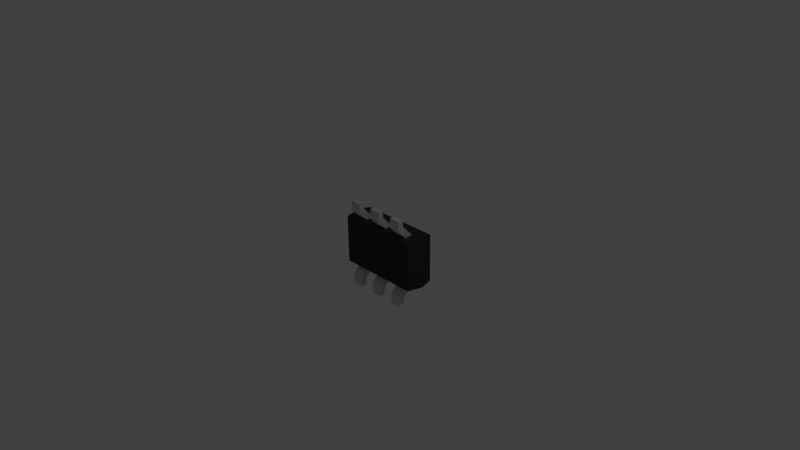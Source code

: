 # Source: IRFTS9342PBF_TSOP_6.blend  (saved by Blender 2.73.0; exported with 4.5.12 LTS)
import bpy
from mathutils import Matrix  # noqa: F401  (used for matrix-valued properties, if any)

bpy.ops.wm.read_factory_settings(use_empty=True)
scene = bpy.context.scene
scene.name = 'Scene'

# ---- collections
col_collection_1 = bpy.data.collections.new('Collection 1'); scene.collection.children.link(col_collection_1)

# ---- materials (node trees are filled in below, after node groups)
mat_material_001 = bpy.data.materials.new('Material.001')
mat_material_001.alpha_threshold = 0.0
mat_material_001.use_transparent_shadow = False
mat_material_001.roughness = 0.5
mat_svgmat_001 = bpy.data.materials.new('SVGMat.001')
mat_svgmat_001.alpha_threshold = 0.0
mat_svgmat_001.use_transparent_shadow = False
mat_svgmat_001.diffuse_color = (1.0, 1.0, 1.0, 1.0)
mat_svgmat_001.roughness = 0.5
mat_pins_002 = bpy.data.materials.new('Pins.002')
mat_pins_002.alpha_threshold = 0.0
mat_pins_002.use_transparent_shadow = False
mat_pins_002.diffuse_color = (0.6619, 0.6619, 0.6619, 1.0)
mat_pins_002.roughness = 0.5
mat_dot_mark = bpy.data.materials.new('Dot_Mark')
mat_dot_mark.alpha_threshold = 0.0
mat_dot_mark.use_transparent_shadow = False
mat_dot_mark.roughness = 0.5
mat_chassis = bpy.data.materials.new('Chassis')
mat_chassis.alpha_threshold = 0.0
mat_chassis.use_transparent_shadow = False
mat_chassis.diffuse_color = (0.04203, 0.04203, 0.04203, 1.0)
mat_chassis.roughness = 0.5

# ---- material node trees

# ---- world
world_world = bpy.data.worlds.new('World'); scene.world = world_world
world_world.color = (0.05088, 0.05088, 0.05088)
world_world.use_sun_shadow = False
world_world.sun_shadow_jitter_overblur = 0.0
world_world.cycles.sampling_method = 'MANUAL'
world_world.cycles.sample_map_resolution = 256

# ---- cameras
cam_camera = bpy.data.cameras.new('Camera')
cam_camera.clip_end = 100.0
cam_camera.lens = 35.0
cam_camera.sensor_width = 32.0
cam_camera.sensor_height = 18.0
cam_camera.ortho_scale = 7.314
cam_camera.dof.focus_distance = 0.0
cam_camera.dof.aperture_fstop = 128.0

# ---- lights
light_lamp = bpy.data.lights.new('Lamp', 'POINT')
light_lamp.transmission_factor = 0.0
light_lamp.cutoff_distance = 30.0
light_lamp.energy = 100.0
light_lamp.shadow_buffer_clip_start = 1.001
light_lamp.shadow_soft_size = 0.1
light_lamp.shadow_maximum_resolution = 0.006
light_lamp.use_absolute_resolution = True
light_lamp.cycles.use_multiple_importance_sampling = False

# ---- meshes
me_shapeindexedfaceset_006 = bpy.data.meshes.new('ShapeIndexedFaceSet.006')
me_shapeindexedfaceset_006.from_pydata([(0.0, 0.0, 0.0), (0.2846, -0.6123, 0.02685), (0.2846, -0.6123, 0.1037), (0.4383, -0.6123, 0.1037), (0.4383, -0.6123, 0.02685), (0.2846, -0.228, 0.2547), (0.2846, -0.2683, 0.3316), (0.4383, -0.2683, 0.3316), (0.4383, -0.228, 0.2547), (0.4383, -0.4797, 0.02685), (0.4383, -0.5201, 0.1037), (0.2846, -0.5201, 0.1037), (0.2846, -0.4797, 0.02685), (0.0, 0.0, 0.0), (-0.4458, -0.6123, 0.02685), (-0.4458, -0.6123, 0.1037), (-0.2921, -0.6123, 0.1037), (-0.2921, -0.6123, 0.02685), (-0.4458, -0.228, 0.2547), (-0.4458, -0.2683, 0.3316), (-0.2921, -0.2683, 0.3316), (-0.2921, -0.228, 0.2547), (-0.2921, -0.4797, 0.02685), (-0.2921, -0.5201, 0.1037), (-0.4458, -0.5201, 0.1037), (-0.4458, -0.4797, 0.02685), (0.0, 0.0, 0.0), (-0.2921, 0.6047, 0.02685), (-0.2921, 0.6047, 0.1037), (-0.4458, 0.6047, 0.1037), (-0.4458, 0.6047, 0.02685), (-0.2921, 0.2204, 0.2547), (-0.2921, 0.2607, 0.3316), (-0.4458, 0.2607, 0.3316), (-0.4458, 0.2204, 0.2547), (-0.4458, 0.4721, 0.02685), (-0.4458, 0.5125, 0.1037), (-0.2921, 0.5125, 0.1037), (-0.2921, 0.4721, 0.02685), (0.0, 0.0, 0.0), (0.4383, 0.6047, 0.02685), (0.4383, 0.6047, 0.1037), (0.2846, 0.6047, 0.1037), (0.2846, 0.6047, 0.02685), (0.4383, 0.2204, 0.2547), (0.4383, 0.2607, 0.3316), (0.2846, 0.2607, 0.3316), (0.2846, 0.2204, 0.2547), (0.2846, 0.4721, 0.02685), (0.2846, 0.5125, 0.1037), (0.4383, 0.5125, 0.1037), (0.4383, 0.4721, 0.02685), (0.0, 0.0, 0.0), (0.07313, 0.6047, 0.02685), (0.07313, 0.6047, 0.1037), (-0.08064, 0.6047, 0.1037), (-0.08064, 0.6047, 0.02685), (0.07313, 0.2204, 0.2547), (0.07313, 0.2607, 0.3316), (-0.08064, 0.2607, 0.3316), (-0.08064, 0.2204, 0.2547), (-0.08064, 0.4721, 0.02685), (-0.08064, 0.5125, 0.1037), (0.07313, 0.5125, 0.1037), (0.07313, 0.4721, 0.02685), (0.3652, 5.201e-15, 3.192e-08), (-0.08067, -0.6123, 0.02685), (-0.08067, -0.6123, 0.1037), (0.0731, -0.6123, 0.1037), (0.0731, -0.6123, 0.02685), (-0.08067, -0.228, 0.2547), (-0.08067, -0.2683, 0.3316), (0.0731, -0.2683, 0.3316), (0.0731, -0.228, 0.2547), (0.0731, -0.4797, 0.02685), (0.0731, -0.5201, 0.1037), (-0.08067, -0.5201, 0.1037), (-0.08067, -0.4797, 0.02685)], [], [(1, 2, 11, 12), (1, 4, 3, 2), (1, 12, 9, 4), (2, 3, 10, 11), (3, 4, 9, 10), (5, 6, 7, 8), (5, 8, 9, 12), (5, 12, 11, 6), (6, 11, 10, 7), (7, 10, 9, 8), (14, 15, 24, 25), (14, 17, 16, 15), (14, 25, 22, 17), (15, 16, 23, 24), (16, 17, 22, 23), (18, 19, 20, 21), (18, 21, 22, 25), (18, 25, 24, 19), (19, 24, 23, 20), (20, 23, 22, 21), (27, 28, 37, 38), (27, 30, 29, 28), (27, 38, 35, 30), (28, 29, 36, 37), (29, 30, 35, 36), (31, 32, 33, 34), (31, 34, 35, 38), (31, 38, 37, 32), (32, 37, 36, 33), (33, 36, 35, 34), (40, 41, 50, 51), (40, 43, 42, 41), (40, 51, 48, 43), (41, 42, 49, 50), (42, 43, 48, 49), (44, 45, 46, 47), (44, 47, 48, 51), (44, 51, 50, 45), (45, 50, 49, 46), (46, 49, 48, 47), (53, 54, 63, 64), (53, 56, 55, 54), (53, 64, 61, 56), (54, 55, 62, 63), (55, 56, 61, 62), (57, 58, 59, 60), (57, 60, 61, 64), (57, 64, 63, 58), (58, 63, 62, 59), (59, 62, 61, 60), (66, 67, 76, 77), (66, 69, 68, 67), (66, 77, 74, 69), (67, 68, 75, 76), (68, 69, 74, 75), (70, 71, 72, 73), (70, 73, 74, 77), (70, 77, 76, 71), (71, 76, 75, 72), (72, 75, 74, 73)])
_ca = me_shapeindexedfaceset_006.color_attributes.new('Col', 'BYTE_COLOR', 'CORNER')
_ca.data.foreach_set('color', [0.0, 0.0, 0.0, 1.0, 0.0, 0.0, 0.0, 1.0, 0.0, 0.0, 0.0, 1.0, 0.0, 0.0, 0.0, 1.0, 0.0, 0.0, 0.0, 1.0, 1.0, 1.0, 1.0, 1.0, 0.0, 0.0, 0.0, 1.0, 0.0, 0.0, 0.0, 1.0, 0.0, 0.0, 0.0, 1.0, 0.0, 0.0, 0.0, 1.0, 1.0, 1.0, 1.0, 1.0, 1.0, 1.0, 1.0, 1.0, 0.0, 0.0, 0.0, 1.0, 0.0, 0.0, 0.0, 1.0, 0.0, 0.0, 0.0, 1.0, 0.0, 0.0, 0.0, 1.0, 0.0, 0.0, 0.0, 1.0, 1.0, 1.0, 1.0, 1.0, 1.0, 1.0, 1.0, 1.0, 0.0, 0.0, 0.0, 1.0, 0.0, 0.0, 0.0, 1.0, 0.0, 0.0, 0.0, 1.0, 0.0, 0.0, 0.0, 1.0, 0.0, 0.0, 0.0, 1.0, 0.0, 0.0, 0.0, 1.0, 0.0, 0.0, 0.0, 1.0, 1.0, 1.0, 1.0, 1.0, 0.0, 0.0, 0.0, 1.0, 0.0, 0.0, 0.0, 1.0, 0.0, 0.0, 0.0, 1.0, 0.0, 0.0, 0.0, 1.0, 0.0, 0.0, 0.0, 1.0, 0.0, 0.0, 0.0, 1.0, 0.0, 0.0, 0.0, 1.0, 0.0, 0.0, 0.0, 1.0, 0.0, 0.0, 0.0, 1.0, 0.0, 0.0, 0.0, 1.0, 0.0, 0.0, 0.0, 1.0, 1.0, 1.0, 1.0, 1.0, 0.0, 0.0, 0.0, 1.0, 0.0, 0.0, 0.0, 1.0, 0.0, 0.0, 0.0, 1.0, 0.0, 0.0, 0.0, 1.0, 0.0, 0.0, 0.0, 1.0, 0.0, 0.0, 0.0, 1.0, 1.0, 1.0, 1.0, 1.0, 0.0, 0.0, 0.0, 1.0, 0.0, 0.0, 0.0, 1.0, 0.0, 0.0, 0.0, 1.0, 0.0, 0.0, 0.0, 1.0, 1.0, 1.0, 1.0, 1.0, 1.0, 1.0, 1.0, 1.0, 0.0, 0.0, 0.0, 1.0, 0.0, 0.0, 0.0, 1.0, 0.0, 0.0, 0.0, 1.0, 0.0, 0.0, 0.0, 1.0, 0.0, 0.0, 0.0, 1.0, 1.0, 1.0, 1.0, 1.0, 1.0, 1.0, 1.0, 1.0, 0.0, 0.0, 0.0, 1.0, 0.0, 0.0, 0.0, 1.0, 0.0, 0.0, 0.0, 1.0, 0.0, 0.0, 0.0, 1.0, 0.0, 0.0, 0.0, 1.0, 0.0, 0.0, 0.0, 1.0, 0.0, 0.0, 0.0, 1.0, 1.0, 1.0, 1.0, 1.0, 0.0, 0.0, 0.0, 1.0, 0.0, 0.0, 0.0, 1.0, 0.0, 0.0, 0.0, 1.0, 0.0, 0.0, 0.0, 1.0, 0.0, 0.0, 0.0, 1.0, 0.0, 0.0, 0.0, 1.0, 0.0, 0.0, 0.0, 1.0, 0.0, 0.0, 0.0, 1.0, 0.0, 0.0, 0.0, 1.0, 0.0, 0.0, 0.0, 1.0, 0.0, 0.0, 0.0, 1.0, 1.0, 1.0, 1.0, 1.0, 0.0, 0.0, 0.0, 1.0, 0.0, 0.0, 0.0, 1.0, 0.0, 0.0, 0.0, 1.0, 0.0, 0.0, 0.0, 1.0, 0.0, 0.0, 0.0, 1.0, 0.0, 0.0, 0.0, 1.0, 1.0, 1.0, 1.0, 1.0, 0.0, 0.0, 0.0, 1.0, 0.0, 0.0, 0.0, 1.0, 0.0, 0.0, 0.0, 1.0, 0.0, 0.0, 0.0, 1.0, 1.0, 1.0, 1.0, 1.0, 1.0, 1.0, 1.0, 1.0, 0.0, 0.0, 0.0, 1.0, 0.0, 0.0, 0.0, 1.0, 0.0, 0.0, 0.0, 1.0, 0.0, 0.0, 0.0, 1.0, 0.0, 0.0, 0.0, 1.0, 1.0, 1.0, 1.0, 1.0, 1.0, 1.0, 1.0, 1.0, 0.0, 0.0, 0.0, 1.0, 0.0, 0.0, 0.0, 1.0, 0.0, 0.0, 0.0, 1.0, 0.0, 0.0, 0.0, 1.0, 0.0, 0.0, 0.0, 1.0, 0.0, 0.0, 0.0, 1.0, 0.0, 0.0, 0.0, 1.0, 1.0, 1.0, 1.0, 1.0, 0.0, 0.0, 0.0, 1.0, 0.0, 0.0, 0.0, 1.0, 0.0, 0.0, 0.0, 1.0, 0.0, 0.0, 0.0, 1.0, 0.0, 0.0, 0.0, 1.0, 0.0, 0.0, 0.0, 1.0, 0.0, 0.0, 0.0, 1.0, 0.0, 0.0, 0.0, 1.0, 0.0, 0.0, 0.0, 1.0, 0.0, 0.0, 0.0, 1.0, 0.0, 0.0, 0.0, 1.0, 1.0, 1.0, 1.0, 1.0, 0.0, 0.0, 0.0, 1.0, 0.0, 0.0, 0.0, 1.0, 0.0, 0.0, 0.0, 1.0, 0.0, 0.0, 0.0, 1.0, 0.0, 0.0, 0.0, 1.0, 0.0, 0.0, 0.0, 1.0, 1.0, 1.0, 1.0, 1.0, 0.0, 0.0, 0.0, 1.0, 0.0, 0.0, 0.0, 1.0, 0.0, 0.0, 0.0, 1.0, 0.0, 0.0, 0.0, 1.0, 1.0, 1.0, 1.0, 1.0, 1.0, 1.0, 1.0, 1.0, 0.0, 0.0, 0.0, 1.0, 0.0, 0.0, 0.0, 1.0, 0.0, 0.0, 0.0, 1.0, 0.0, 0.0, 0.0, 1.0, 0.0, 0.0, 0.0, 1.0, 1.0, 1.0, 1.0, 1.0, 1.0, 1.0, 1.0, 1.0, 0.0, 0.0, 0.0, 1.0, 0.0, 0.0, 0.0, 1.0, 0.0, 0.0, 0.0, 1.0, 0.0, 0.0, 0.0, 1.0, 0.0, 0.0, 0.0, 1.0, 0.0, 0.0, 0.0, 1.0, 0.0, 0.0, 0.0, 1.0, 1.0, 1.0, 1.0, 1.0, 0.0, 0.0, 0.0, 1.0, 0.0, 0.0, 0.0, 1.0, 0.0, 0.0, 0.0, 1.0, 0.0, 0.0, 0.0, 1.0, 0.0, 0.0, 0.0, 1.0, 0.0, 0.0, 0.0, 1.0, 0.0, 0.0, 0.0, 1.0, 0.0, 0.0, 0.0, 1.0, 0.0, 0.0, 0.0, 1.0, 0.0, 0.0, 0.0, 1.0, 0.0, 0.0, 0.0, 1.0, 1.0, 1.0, 1.0, 1.0, 0.0, 0.0, 0.0, 1.0, 0.0, 0.0, 0.0, 1.0, 0.0, 0.0, 0.0, 1.0, 0.0, 0.0, 0.0, 1.0, 0.0, 0.0, 0.0, 1.0, 0.0, 0.0, 0.0, 1.0, 1.0, 1.0, 1.0, 1.0, 0.0, 0.0, 0.0, 1.0, 0.0, 0.0, 0.0, 1.0, 0.0, 0.0, 0.0, 1.0, 0.0, 0.0, 0.0, 1.0, 1.0, 1.0, 1.0, 1.0, 1.0, 1.0, 1.0, 1.0, 0.0, 0.0, 0.0, 1.0, 0.0, 0.0, 0.0, 1.0, 0.0, 0.0, 0.0, 1.0, 0.0, 0.0, 0.0, 1.0, 0.0, 0.0, 0.0, 1.0, 1.0, 1.0, 1.0, 1.0, 1.0, 1.0, 1.0, 1.0, 0.0, 0.0, 0.0, 1.0, 0.0, 0.0, 0.0, 1.0, 0.0, 0.0, 0.0, 1.0, 0.0, 0.0, 0.0, 1.0, 0.0, 0.0, 0.0, 1.0, 0.0, 0.0, 0.0, 1.0, 0.0, 0.0, 0.0, 1.0, 1.0, 1.0, 1.0, 1.0, 0.0, 0.0, 0.0, 1.0, 0.0, 0.0, 0.0, 1.0, 0.0, 0.0, 0.0, 1.0, 0.0, 0.0, 0.0, 1.0, 0.0, 0.0, 0.0, 1.0, 0.0, 0.0, 0.0, 1.0, 0.0, 0.0, 0.0, 1.0, 0.0, 0.0, 0.0, 1.0, 0.0, 0.0, 0.0, 1.0, 0.0, 0.0, 0.0, 1.0, 0.0, 0.0, 0.0, 1.0, 1.0, 1.0, 1.0, 1.0, 0.0, 0.0, 0.0, 1.0, 0.0, 0.0, 0.0, 1.0, 0.0, 0.0, 0.0, 1.0, 0.0, 0.0, 0.0, 1.0, 0.0, 0.0, 0.0, 1.0, 0.0, 0.0, 0.0, 1.0, 1.0, 1.0, 1.0, 1.0, 0.0, 0.0, 0.0, 1.0, 0.0, 0.0, 0.0, 1.0, 0.0, 0.0, 0.0, 1.0, 0.0, 0.0, 0.0, 1.0, 1.0, 1.0, 1.0, 1.0, 1.0, 1.0, 1.0, 1.0, 0.0, 0.0, 0.0, 1.0, 0.0, 0.0, 0.0, 1.0, 0.0, 0.0, 0.0, 1.0, 0.0, 0.0, 0.0, 1.0, 0.0, 0.0, 0.0, 1.0, 1.0, 1.0, 1.0, 1.0, 1.0, 1.0, 1.0, 1.0, 0.0, 0.0, 0.0, 1.0, 0.0, 0.0, 0.0, 1.0, 0.0, 0.0, 0.0, 1.0, 0.0, 0.0, 0.0, 1.0, 0.0, 0.0, 0.0, 1.0, 0.0, 0.0, 0.0, 1.0, 0.0, 0.0, 0.0, 1.0, 1.0, 1.0, 1.0, 1.0, 0.0, 0.0, 0.0, 1.0, 0.0, 0.0, 0.0, 1.0, 0.0, 0.0, 0.0, 1.0, 0.0, 0.0, 0.0, 1.0, 0.0, 0.0, 0.0, 1.0, 0.0, 0.0, 0.0, 1.0, 0.0, 0.0, 0.0, 1.0, 0.0, 0.0, 0.0, 1.0, 0.0, 0.0, 0.0, 1.0, 0.0, 0.0, 0.0, 1.0, 0.0, 0.0, 0.0, 1.0, 1.0, 1.0, 1.0, 1.0, 0.0, 0.0, 0.0, 1.0])
me_shapeindexedfaceset_006.materials.append(mat_pins_002)
me_shapeindexedfaceset_006.use_remesh_preserve_volume = False
me_shapeindexedfaceset_006.use_remesh_preserve_attributes = False
me_shapeindexedfaceset_006.use_mirror_vertex_groups = False
me_shapeindexedfaceset_006.update()
me_shapeindexedfaceset_002 = bpy.data.meshes.new('ShapeIndexedFaceSet.002')
me_shapeindexedfaceset_002.from_pydata([(0.0, 0.0, 0.0), (0.4264, 0.1574, 0.4522), (0.4217, 0.1307, 0.4522), (0.4086, 0.108, 0.4522), (0.3889, 0.0929, 0.4522), (0.3656, 0.08758, 0.4522), (0.3424, 0.0929, 0.4522), (0.3227, 0.108, 0.4522), (0.3095, 0.1307, 0.4522), (0.3049, 0.1574, 0.4522), (0.3095, 0.1842, 0.4522), (0.3227, 0.2068, 0.4522), (0.3424, 0.222, 0.4522), (0.3656, 0.2273, 0.4522), (0.3889, 0.222, 0.4522), (0.4086, 0.2068, 0.4522), (0.4217, 0.1842, 0.4522), (0.4264, 0.1574, 0.4386), (0.4217, 0.1307, 0.4386), (0.4086, 0.108, 0.4386), (0.3889, 0.0929, 0.4386), (0.3656, 0.08758, 0.4386), (0.3424, 0.0929, 0.4386), (0.3227, 0.108, 0.4386), (0.3095, 0.1307, 0.4386), (0.3049, 0.1574, 0.4386), (0.3095, 0.1842, 0.4386), (0.3227, 0.2068, 0.4386), (0.3424, 0.222, 0.4386), (0.3656, 0.2273, 0.4386), (0.3889, 0.222, 0.4386), (0.4086, 0.2068, 0.4386), (0.4217, 0.1842, 0.4386)], [], [(1, 2, 18, 17), (1, 16, 15), (1, 15, 14), (1, 14, 13), (1, 13, 12), (1, 12, 11), (1, 11, 10), (1, 10, 9), (1, 9, 8), (1, 8, 7), (1, 7, 6), (1, 6, 5), (1, 5, 4), (1, 4, 3), (1, 3, 2), (1, 17, 32, 16), (2, 3, 19, 18), (3, 4, 20, 19), (4, 5, 21, 20), (5, 6, 22, 21), (6, 7, 23, 22), (7, 8, 24, 23), (8, 9, 25, 24), (9, 10, 26, 25), (10, 11, 27, 26), (11, 12, 28, 27), (12, 13, 29, 28), (13, 14, 30, 29), (14, 15, 31, 30), (15, 16, 32, 31), (17, 18, 19), (17, 19, 20), (17, 20, 21), (17, 21, 22), (17, 22, 23), (17, 23, 24), (17, 24, 25), (17, 25, 26), (17, 26, 27), (17, 27, 28), (17, 28, 29), (17, 29, 30), (17, 30, 31), (17, 31, 32)])
_ca = me_shapeindexedfaceset_002.color_attributes.new('Col', 'BYTE_COLOR', 'CORNER')
_ca.data.foreach_set('color', [0.0, 0.0, 0.0, 1.0, 0.0, 0.0, 0.0, 1.0, 0.0, 0.0, 0.0, 1.0, 0.0, 0.0, 0.0, 1.0, 0.0, 0.0, 0.0, 1.0, 0.0, 0.0, 0.0, 1.0, 0.0, 0.0, 0.0, 1.0, 0.0, 0.0, 0.0, 1.0, 0.0, 0.0, 0.0, 1.0, 0.0, 0.0, 0.0, 1.0, 0.0, 0.0, 0.0, 1.0, 0.0, 0.0, 0.0, 1.0, 0.0, 0.0, 0.0, 1.0, 0.0, 0.0, 0.0, 1.0, 0.0, 0.0, 0.0, 1.0, 0.0, 0.0, 0.0, 1.0, 0.0, 0.0, 0.0, 1.0, 0.0, 0.0, 0.0, 1.0, 0.0, 0.0, 0.0, 1.0, 0.0, 0.0, 0.0, 1.0, 0.0, 0.0, 0.0, 1.0, 0.0, 0.0, 0.0, 1.0, 0.0, 0.0, 0.0, 1.0, 0.0, 0.0, 0.0, 1.0, 0.0, 0.0, 0.0, 1.0, 0.0, 0.0, 0.0, 1.0, 0.0, 0.0, 0.0, 1.0, 0.0, 0.0, 0.0, 1.0, 0.0, 0.0, 0.0, 1.0, 0.0, 0.0, 0.0, 1.0, 0.0, 0.0, 0.0, 1.0, 0.0, 0.0, 0.0, 1.0, 0.0, 0.0, 0.0, 1.0, 0.0, 0.0, 0.0, 1.0, 0.0, 0.0, 0.0, 1.0, 0.0, 0.0, 0.0, 1.0, 0.0, 0.0, 0.0, 1.0, 0.0, 0.0, 0.0, 1.0, 0.0, 0.0, 0.0, 1.0, 1.0, 1.0, 1.0, 1.0, 0.0, 0.0, 0.0, 1.0, 1.0, 1.0, 1.0, 1.0, 0.0, 0.0, 0.0, 1.0, 0.0, 0.0, 0.0, 1.0, 0.0, 0.0, 0.0, 1.0, 0.0, 0.0, 0.0, 1.0, 0.0, 0.0, 0.0, 1.0, 0.0, 0.0, 0.0, 1.0, 0.0, 0.0, 0.0, 1.0, 0.0, 0.0, 0.0, 1.0, 0.0, 0.0, 0.0, 1.0, 0.0, 0.0, 0.0, 1.0, 0.0, 0.0, 0.0, 1.0, 0.0, 0.0, 0.0, 1.0, 0.0, 0.0, 0.0, 1.0, 1.0, 1.0, 1.0, 1.0, 0.0, 0.0, 0.0, 1.0, 0.0, 0.0, 0.0, 1.0, 1.0, 1.0, 1.0, 1.0, 0.0, 0.0, 0.0, 1.0, 1.0, 1.0, 1.0, 1.0, 0.0, 0.0, 0.0, 1.0, 0.0, 0.0, 0.0, 1.0, 0.0, 0.0, 0.0, 1.0, 0.0, 0.0, 0.0, 1.0, 1.0, 1.0, 1.0, 1.0, 0.0, 0.0, 0.0, 1.0, 0.0, 0.0, 0.0, 1.0, 0.0, 0.0, 0.0, 1.0, 0.0, 0.0, 0.0, 1.0, 0.0, 0.0, 0.0, 1.0, 0.0, 0.0, 0.0, 1.0, 0.0, 0.0, 0.0, 1.0, 0.0, 0.0, 0.0, 1.0, 0.0, 0.0, 0.0, 1.0, 0.0, 0.0, 0.0, 1.0, 0.0, 0.0, 0.0, 1.0, 0.0, 0.0, 0.0, 1.0, 0.0, 0.0, 0.0, 1.0, 0.0, 0.0, 0.0, 1.0, 1.0, 1.0, 1.0, 1.0, 0.0, 0.0, 0.0, 1.0, 0.0, 0.0, 0.0, 1.0, 0.0, 0.0, 0.0, 1.0, 0.0, 0.0, 0.0, 1.0, 1.0, 1.0, 1.0, 1.0, 0.0, 0.0, 0.0, 1.0, 0.0, 0.0, 0.0, 1.0, 0.0, 0.0, 0.0, 1.0, 0.0, 0.0, 0.0, 1.0, 0.0, 0.0, 0.0, 1.0, 0.0, 0.0, 0.0, 1.0, 0.0, 0.0, 0.0, 1.0, 0.0, 0.0, 0.0, 1.0, 0.0, 0.0, 0.0, 1.0, 0.0, 0.0, 0.0, 1.0, 0.0, 0.0, 0.0, 1.0, 0.0, 0.0, 0.0, 1.0, 0.0, 0.0, 0.0, 1.0, 0.0, 0.0, 0.0, 1.0, 1.0, 1.0, 1.0, 1.0, 0.0, 0.0, 0.0, 1.0, 0.0, 0.0, 0.0, 1.0, 0.0, 0.0, 0.0, 1.0, 0.0, 0.0, 0.0, 1.0, 1.0, 1.0, 1.0, 1.0, 0.0, 0.0, 0.0, 1.0, 0.0, 0.0, 0.0, 1.0, 0.0, 0.0, 0.0, 1.0, 0.0, 0.0, 0.0, 1.0, 0.0, 0.0, 0.0, 1.0, 0.0, 0.0, 0.0, 1.0, 0.0, 0.0, 0.0, 1.0, 0.0, 0.0, 0.0, 1.0, 1.0, 1.0, 1.0, 1.0, 0.0, 0.0, 0.0, 1.0, 1.0, 1.0, 1.0, 1.0, 0.0, 0.0, 0.0, 1.0, 0.0, 0.0, 0.0, 1.0, 0.0, 0.0, 0.0, 1.0, 0.0, 0.0, 0.0, 1.0, 0.0, 0.0, 0.0, 1.0, 0.0, 0.0, 0.0, 1.0, 0.0, 0.0, 0.0, 1.0, 0.0, 0.0, 0.0, 1.0, 0.0, 0.0, 0.0, 1.0, 0.0, 0.0, 0.0, 1.0, 0.0, 0.0, 0.0, 1.0, 0.0, 0.0, 0.0, 1.0, 1.0, 1.0, 1.0, 1.0, 0.0, 0.0, 0.0, 1.0, 1.0, 1.0, 1.0, 1.0, 0.0, 0.0, 0.0, 1.0, 0.0, 0.0, 0.0, 1.0, 0.0, 0.0, 0.0, 1.0, 0.0, 0.0, 0.0, 1.0, 0.0, 0.0, 0.0, 1.0, 0.0, 0.0, 0.0, 1.0, 0.0, 0.0, 0.0, 1.0, 0.0, 0.0, 0.0, 1.0, 0.0, 0.0, 0.0, 1.0, 0.0, 0.0, 0.0, 1.0, 0.0, 0.0, 0.0, 1.0, 0.0, 0.0, 0.0, 1.0, 1.0, 1.0, 1.0, 1.0, 0.0, 0.0, 0.0, 1.0, 1.0, 1.0, 1.0, 1.0, 0.0, 0.0, 0.0, 1.0])
me_shapeindexedfaceset_002.materials.append(mat_dot_mark)
me_shapeindexedfaceset_002.use_remesh_preserve_volume = False
me_shapeindexedfaceset_002.use_remesh_preserve_attributes = False
me_shapeindexedfaceset_002.use_mirror_vertex_groups = False
me_shapeindexedfaceset_002.update()
me_shapeindexedfaceset_001 = bpy.data.meshes.new('ShapeIndexedFaceSet.001')
me_shapeindexedfaceset_001.from_pydata([(0.0, 0.0, 0.0), (-0.5746, -0.3374, 0.05568), (-0.5746, -0.3374, 0.4497), (0.5671, -0.3374, 0.4497), (0.5671, -0.3374, 0.05568), (-0.5746, 0.3298, 0.05568), (-0.5746, 0.3298, 0.4497), (0.5671, 0.3298, 0.4497), (0.5671, 0.3298, 0.05568), (0.5971, -0.3595, 0.2806), (0.5971, 0.3519, 0.2806), (-0.6047, -0.3595, 0.2806), (-0.6047, 0.3519, 0.2806)], [], [(1, 4, 9, 11), (1, 5, 8, 4), (1, 11, 12, 5), (2, 3, 7, 6), (2, 6, 12, 11), (2, 11, 9, 3), (3, 9, 10, 7), (4, 8, 10, 9), (5, 12, 10, 8), (6, 7, 10, 12)])
_ca = me_shapeindexedfaceset_001.color_attributes.new('Col', 'BYTE_COLOR', 'CORNER')
_ca.data.foreach_set('color', [0.0, 0.0, 0.0, 1.0, 1.0, 1.0, 1.0, 1.0, 1.0, 1.0, 1.0, 1.0, 0.0, 0.0, 0.0, 1.0, 0.0, 0.0, 0.0, 1.0, 0.0, 0.0, 0.0, 1.0, 0.0, 0.0, 0.0, 1.0, 1.0, 1.0, 1.0, 1.0, 0.0, 0.0, 0.0, 1.0, 0.0, 0.0, 0.0, 1.0, 0.0, 0.0, 0.0, 1.0, 0.0, 0.0, 0.0, 1.0, 0.0, 0.0, 0.0, 1.0, 0.0, 0.0, 0.0, 1.0, 0.0, 0.0, 0.0, 1.0, 0.0, 0.0, 0.0, 1.0, 0.0, 0.0, 0.0, 1.0, 0.0, 0.0, 0.0, 1.0, 0.0, 0.0, 0.0, 1.0, 0.0, 0.0, 0.0, 1.0, 0.0, 0.0, 0.0, 1.0, 0.0, 0.0, 0.0, 1.0, 1.0, 1.0, 1.0, 1.0, 0.0, 0.0, 0.0, 1.0, 0.0, 0.0, 0.0, 1.0, 1.0, 1.0, 1.0, 1.0, 0.0, 0.0, 0.0, 1.0, 0.0, 0.0, 0.0, 1.0, 1.0, 1.0, 1.0, 1.0, 0.0, 0.0, 0.0, 1.0, 0.0, 0.0, 0.0, 1.0, 1.0, 1.0, 1.0, 1.0, 0.0, 0.0, 0.0, 1.0, 0.0, 0.0, 0.0, 1.0, 0.0, 0.0, 0.0, 1.0, 0.0, 0.0, 0.0, 1.0, 0.0, 0.0, 0.0, 1.0, 0.0, 0.0, 0.0, 1.0, 0.0, 0.0, 0.0, 1.0, 0.0, 0.0, 0.0, 1.0])
me_shapeindexedfaceset_001.materials.append(mat_chassis)
me_shapeindexedfaceset_001.use_remesh_preserve_volume = False
me_shapeindexedfaceset_001.use_remesh_preserve_attributes = False
me_shapeindexedfaceset_001.use_mirror_vertex_groups = False
me_shapeindexedfaceset_001.update()

# ---- curves / text
txt_text = bpy.data.curves.new('Text', 'FONT')
txt_text.dimensions = '2D'
txt_text.body = 'IRFTS9342'
txt_text.materials.append(mat_material_001)
txt_text.use_path_clamp = True
txt_text.bevel_resolution = 0
txt_text.extrude = 0.008
cu_path3365 = bpy.data.curves.new('path3365', 'CURVE')
cu_path3365.dimensions = '2D'
_sp = cu_path3365.splines.new('BEZIER'); _sp.bezier_points.add(6)
_sp.bezier_points.foreach_set('co', [-0.007378, -0.01005, 0.0, -0.01401, -0.005456, 0.0, -0.01474, -0.00444, 0.0, -0.01013, -0.00444, 0.0, -0.005515, -0.00444, 0.0, -0.005515, -0.007438, 0.0, -0.005779, -0.0104, 0.0])
_sp.bezier_points.foreach_set('handle_left', [-0.006644, -0.01022, 0.0, -0.01242, -0.007692, 0.0, -0.01449, -0.004778, 0.0, -0.01166, -0.00444, 0.0, -0.007052, -0.00444, 0.0, -0.005515, -0.006438, 0.0, -0.005634, -0.01042, 0.0])
_sp.bezier_points.foreach_set('handle_right', [-0.009856, -0.009467, 0.0, -0.01401, -0.005456, 0.0, -0.0132, -0.00444, 0.0, -0.008588, -0.00444, 0.0, -0.005515, -0.005439, 0.0, -0.005515, -0.009086, 0.0, -0.005925, -0.01038, 0.0])
for _p, _l, _r in zip(_sp.bezier_points, ['FREE', 'FREE', 'VECTOR', 'VECTOR', 'VECTOR', 'VECTOR', 'FREE'], ['FREE', 'FREE', 'VECTOR', 'VECTOR', 'VECTOR', 'FREE', 'FREE']): _p.handle_left_type = _l; _p.handle_right_type = _r
_sp.use_cyclic_u = True
_sp = cu_path3365.splines.new('BEZIER'); _sp.bezier_points.add(6)
_sp.bezier_points.foreach_set('co', [-0.003045, -0.0074, 0.0, -0.003045, -0.00444, 0.0, 0.001188, -0.00444, 0.0, 0.005422, -0.004809, 0.0, 0.003746, -0.006847, 0.0, -0.001893, -0.0101, 0.0, -0.003045, -0.01036, 0.0])
_sp.bezier_points.foreach_set('handle_left', [-0.003045, -0.008387, 0.0, -0.003045, -0.005426, 0.0, -0.000223, -0.00444, 0.0, 0.005422, -0.004572, 0.0, 0.004667, -0.005929, 0.0, 0.0001495, -0.009641, 0.0, -0.002661, -0.01027, 0.0])
_sp.bezier_points.foreach_set('handle_right', [-0.003045, -0.006413, 0.0, -0.001634, -0.00444, 0.0, 0.003903, -0.00444, 0.0, 0.005422, -0.005012, 0.0, 0.002031, -0.008555, 0.0, -0.001893, -0.0101, 0.0, -0.003045, -0.009374, 0.0])
for _p, _l, _r in zip(_sp.bezier_points, ['VECTOR', 'VECTOR', 'VECTOR', 'FREE', 'FREE', 'FREE', 'VECTOR'], ['VECTOR', 'VECTOR', 'FREE', 'FREE', 'FREE', 'FREE', 'VECTOR']): _p.handle_left_type = _l; _p.handle_right_type = _r
_sp.use_cyclic_u = True
_sp = cu_path3365.splines.new('BEZIER'); _sp.bezier_points.add(24)
_sp.bezier_points.foreach_set('co', [-0.03233, -0.008408, 0.0, -0.03233, -0.006732, 0.0, -0.02942, -0.006732, 0.0, -0.02651, -0.006732, 0.0, -0.02651, 0.001204, 0.0, -0.02651, 0.00914, 0.0, -0.02942, 0.00914, 0.0, -0.03233, 0.00914, 0.0, -0.03233, 0.01082, 0.0, -0.03233, 0.01249, 0.0, -0.02421, 0.01249, 0.0, -0.0161, 0.01249, 0.0, -0.0161, 0.01082, 0.0, -0.0161, 0.00914, 0.0, -0.01892, 0.009255, 0.0, -0.02174, 0.00937, 0.0, -0.02174, 0.001204, 0.0, -0.02174, -0.006962, 0.0, -0.01892, -0.006847, 0.0, -0.0161, -0.006732, 0.0, -0.0161, -0.008408, 0.0, -0.0161, -0.01008, 0.0, -0.02421, -0.01008, 0.0, -0.03233, -0.01008, 0.0, -0.03233, -0.008408, 0.0])
_sp.bezier_points.foreach_set('handle_left', [-0.03233, -0.008408, 0.0, -0.03233, -0.007291, 0.0, -0.03039, -0.006732, 0.0, -0.02748, -0.006732, 0.0, -0.02651, -0.001441, 0.0, -0.02651, 0.006494, 0.0, -0.02845, 0.00914, 0.0, -0.03136, 0.00914, 0.0, -0.03233, 0.01026, 0.0, -0.03233, 0.01193, 0.0, -0.02692, 0.01249, 0.0, -0.0188, 0.01249, 0.0, -0.0161, 0.01137, 0.0, -0.0161, 0.009698, 0.0, -0.01798, 0.009217, 0.0, -0.0208, 0.009332, 0.0, -0.02174, 0.003926, 0.0, -0.02174, -0.00424, 0.0, -0.01986, -0.006886, 0.0, -0.01704, -0.00677, 0.0, -0.0161, -0.007849, 0.0, -0.0161, -0.009524, 0.0, -0.02151, -0.01008, 0.0, -0.02962, -0.01008, 0.0, -0.03233, -0.008966, 0.0])
_sp.bezier_points.foreach_set('handle_right', [-0.03233, -0.007849, 0.0, -0.03136, -0.006732, 0.0, -0.02845, -0.006732, 0.0, -0.02651, -0.004087, 0.0, -0.02651, 0.003849, 0.0, -0.02748, 0.00914, 0.0, -0.03039, 0.00914, 0.0, -0.03233, 0.009698, 0.0, -0.03233, 0.01137, 0.0, -0.02962, 0.01249, 0.0, -0.02151, 0.01249, 0.0, -0.0161, 0.01193, 0.0, -0.0161, 0.01026, 0.0, -0.01704, 0.009178, 0.0, -0.01986, 0.009293, 0.0, -0.02174, 0.006648, 0.0, -0.02174, -0.001518, 0.0, -0.0208, -0.006924, 0.0, -0.01798, -0.006809, 0.0, -0.0161, -0.007291, 0.0, -0.0161, -0.008966, 0.0, -0.0188, -0.01008, 0.0, -0.02692, -0.01008, 0.0, -0.03233, -0.009524, 0.0, -0.03233, -0.008408, 0.0])
for _p, _l, _r in zip(_sp.bezier_points, ['VECTOR', 'VECTOR', 'VECTOR', 'VECTOR', 'VECTOR', 'VECTOR', 'VECTOR', 'VECTOR', 'VECTOR', 'VECTOR', 'VECTOR', 'VECTOR', 'VECTOR', 'VECTOR', 'VECTOR', 'VECTOR', 'VECTOR', 'VECTOR', 'VECTOR', 'VECTOR', 'VECTOR', 'VECTOR', 'VECTOR', 'VECTOR', 'VECTOR'], ['VECTOR', 'VECTOR', 'VECTOR', 'VECTOR', 'VECTOR', 'VECTOR', 'VECTOR', 'VECTOR', 'VECTOR', 'VECTOR', 'VECTOR', 'VECTOR', 'VECTOR', 'VECTOR', 'VECTOR', 'VECTOR', 'VECTOR', 'VECTOR', 'VECTOR', 'VECTOR', 'VECTOR', 'VECTOR', 'VECTOR', 'VECTOR', 'VECTOR']): _p.handle_left_type = _l; _p.handle_right_type = _r
_sp.use_cyclic_u = True
_sp = cu_path3365.splines.new('BEZIER'); _sp.bezier_points.add(35)
_sp.bezier_points.foreach_set('co', [0.007538, -0.008496, 0.0, 0.007538, -0.006908, 0.0, 0.008949, -0.006908, 0.0, 0.01036, -0.006908, 0.0, 0.01036, 0.001241, 0.0, 0.01036, 0.00939, 0.0, 0.008949, 0.009256, 0.0, 0.007538, 0.009121, 0.0, 0.007538, 0.01083, 0.0, 0.007538, 0.01254, 0.0, 0.01574, 0.01243, 0.0, 0.0251, 0.01168, 0.0, 0.02765, 0.006458, 0.0, 0.02461, 0.001003, 0.0, 0.02317, 0.0002738, 0.0, 0.02418, -0.001466, 0.0, 0.02577, -0.005057, 0.0, 0.02636, -0.006908, 0.0, 0.02806, -0.006908, 0.0, 0.02976, -0.006908, 0.0, 0.02976, -0.008496, 0.0, 0.02976, -0.01008, 0.0, 0.02692, -0.01008, 0.0, 0.02408, -0.01008, 0.0, 0.02354, -0.00876, 0.0, 0.01918, -0.0009175, 0.0, 0.01648, 0.0004335, 0.0, 0.01512, 0.0003221, 0.0, 0.01502, -0.003293, 0.0, 0.01492, -0.006908, 0.0, 0.01643, -0.006908, 0.0, 0.01795, -0.006908, 0.0, 0.01795, -0.008496, 0.0, 0.01795, -0.01008, 0.0, 0.01274, -0.01008, 0.0, 0.007538, -0.01008, 0.0])
_sp.bezier_points.foreach_set('handle_left', [0.007538, -0.009025, 0.0, 0.007538, -0.007438, 0.0, 0.008479, -0.006908, 0.0, 0.00989, -0.006908, 0.0, 0.01036, -0.001476, 0.0, 0.01036, 0.006674, 0.0, 0.00942, 0.009301, 0.0, 0.008009, 0.009166, 0.0, 0.007538, 0.01026, 0.0, 0.007538, 0.01197, 0.0, 0.01301, 0.01246, 0.0, 0.0241, 0.01223, 0.0, 0.02764, 0.009182, 0.0, 0.02679, 0.002108, 0.0, 0.02365, 0.000517, 0.0, 0.02384, -0.0008858, 0.0, 0.02545, -0.004038, 0.0, 0.02617, -0.006291, 0.0, 0.0275, -0.006908, 0.0, 0.0292, -0.006908, 0.0, 0.02976, -0.007967, 0.0, 0.02976, -0.009554, 0.0, 0.02787, -0.01008, 0.0, 0.02503, -0.01008, 0.0, 0.02372, -0.009201, 0.0, 0.02042, -0.002258, 0.0, 0.01768, 0.0005322, 0.0, 0.01558, 0.0003592, 0.0, 0.01506, -0.002088, 0.0, 0.01496, -0.005703, 0.0, 0.01593, -0.006908, 0.0, 0.01744, -0.006908, 0.0, 0.01795, -0.007967, 0.0, 0.01795, -0.009554, 0.0, 0.01448, -0.01008, 0.0, 0.009273, -0.01008, 0.0])
_sp.bezier_points.foreach_set('handle_right', [0.007538, -0.007967, 0.0, 0.008009, -0.006908, 0.0, 0.00942, -0.006908, 0.0, 0.01036, -0.004192, 0.0, 0.01036, 0.003957, 0.0, 0.00989, 0.009345, 0.0, 0.008479, 0.009211, 0.0, 0.007538, 0.009691, 0.0, 0.007538, 0.0114, 0.0, 0.01027, 0.0125, 0.0, 0.02283, 0.01233, 0.0, 0.02691, 0.0107, 0.0, 0.02765, 0.003642, 0.0, 0.02461, 0.001003, 0.0, 0.02351, -0.000306, 0.0, 0.02473, -0.002422, 0.0, 0.02577, -0.005057, 0.0, 0.02693, -0.006908, 0.0, 0.02863, -0.006908, 0.0, 0.02976, -0.007438, 0.0, 0.02976, -0.009025, 0.0, 0.02882, -0.01008, 0.0, 0.02598, -0.01008, 0.0, 0.0239, -0.009642, 0.0, 0.02219, -0.005442, 0.0, 0.01799, 0.0003783, 0.0, 0.01648, 0.0004335, 0.0, 0.01509, -0.000883, 0.0, 0.01499, -0.004498, 0.0, 0.01543, -0.006908, 0.0, 0.01694, -0.006908, 0.0, 0.01795, -0.007438, 0.0, 0.01795, -0.009025, 0.0, 0.01621, -0.01008, 0.0, 0.01101, -0.01008, 0.0, 0.007538, -0.009554, 0.0])
for _p, _l, _r in zip(_sp.bezier_points, ['VECTOR', 'VECTOR', 'VECTOR', 'VECTOR', 'VECTOR', 'VECTOR', 'VECTOR', 'VECTOR', 'VECTOR', 'VECTOR', 'VECTOR', 'FREE', 'FREE', 'FREE', 'VECTOR', 'VECTOR', 'FREE', 'VECTOR', 'VECTOR', 'VECTOR', 'VECTOR', 'VECTOR', 'VECTOR', 'VECTOR', 'VECTOR', 'FREE', 'FREE', 'VECTOR', 'VECTOR', 'VECTOR', 'VECTOR', 'VECTOR', 'VECTOR', 'VECTOR', 'VECTOR', 'VECTOR'], ['VECTOR', 'VECTOR', 'VECTOR', 'VECTOR', 'VECTOR', 'VECTOR', 'VECTOR', 'VECTOR', 'VECTOR', 'VECTOR', 'FREE', 'FREE', 'FREE', 'FREE', 'VECTOR', 'FREE', 'FREE', 'VECTOR', 'VECTOR', 'VECTOR', 'VECTOR', 'VECTOR', 'VECTOR', 'VECTOR', 'FREE', 'FREE', 'FREE', 'VECTOR', 'VECTOR', 'VECTOR', 'VECTOR', 'VECTOR', 'VECTOR', 'VECTOR', 'VECTOR', 'VECTOR']): _p.handle_left_type = _l; _p.handle_right_type = _r
_sp.use_cyclic_u = True
_sp = cu_path3365.splines.new('BEZIER'); _sp.bezier_points.add(7)
_sp.bezier_points.foreach_set('co', [0.02165, 0.003428, 0.0, 0.02358, 0.006872, 0.0, 0.01839, 0.009091, 0.0, 0.01512, 0.00914, 0.0, 0.01502, 0.006054, 0.0, 0.01492, 0.002967, 0.0, 0.01767, 0.002987, 0.0, 0.02165, 0.003428, 0.0])
_sp.bezier_points.foreach_set('handle_left', [0.02165, 0.003428, 0.0, 0.02392, 0.005347, 0.0, 0.0221, 0.009036, 0.0, 0.01621, 0.009124, 0.0, 0.01506, 0.007082, 0.0, 0.01495, 0.003996, 0.0, 0.01675, 0.002981, 0.0, 0.02097, 0.003197, 0.0])
_sp.bezier_points.foreach_set('handle_right', [0.02312, 0.003934, 0.0, 0.02321, 0.00856, 0.0, 0.01839, 0.009091, 0.0, 0.01509, 0.008111, 0.0, 0.01499, 0.005025, 0.0, 0.01584, 0.002974, 0.0, 0.01918, 0.002998, 0.0, 0.02165, 0.003428, 0.0])
for _p, _l, _r in zip(_sp.bezier_points, ['FREE', 'FREE', 'FREE', 'VECTOR', 'VECTOR', 'VECTOR', 'VECTOR', 'FREE'], ['FREE', 'FREE', 'FREE', 'VECTOR', 'VECTOR', 'VECTOR', 'FREE', 'FREE']): _p.handle_left_type = _l; _p.handle_right_type = _r
_sp.use_cyclic_u = True
_sp = cu_path3365.splines.new('BEZIER'); _sp.bezier_points.add(12)
_sp.bezier_points.foreach_set('co', [-0.01583, -0.0004179, 0.0, -0.006661, 0.01231, 0.0, -0.005515, 0.01255, 0.0, -0.005514, 0.00908, 0.0, -0.005513, 0.005613, 0.0, -0.009302, 0.005725, 0.0, -0.01309, 0.005838, 0.0, -0.01222, 0.004843, 0.0, -0.008532, 0.0009393, 0.0, -0.005707, -0.001971, 0.0, -0.01068, -0.001971, 0.0, -0.01565, -0.001971, 0.0, -0.01583, -0.0004179, 0.0])
_sp.bezier_points.foreach_set('handle_left', [-0.01583, -0.0004179, 0.0, -0.01256, 0.01107, 0.0, -0.005897, 0.01247, 0.0, -0.005514, 0.01024, 0.0, -0.005513, 0.006768, 0.0, -0.008039, 0.005688, 0.0, -0.01183, 0.0058, 0.0, -0.01251, 0.005175, 0.0, -0.01009, 0.00254, 0.0, -0.006648, -0.001001, 0.0, -0.009022, -0.001971, 0.0, -0.014, -0.001971, 0.0, -0.01577, -0.0009354, 0.0])
_sp.bezier_points.foreach_set('handle_right', [-0.01651, 0.005593, 0.0, -0.006661, 0.01231, 0.0, -0.005515, 0.01139, 0.0, -0.005514, 0.007924, 0.0, -0.006776, 0.00565, 0.0, -0.01057, 0.005763, 0.0, -0.0128, 0.005506, 0.0, -0.01175, 0.004297, 0.0, -0.008532, 0.0009393, 0.0, -0.007364, -0.001971, 0.0, -0.01234, -0.001971, 0.0, -0.01571, -0.001453, 0.0, -0.01583, -0.0004179, 0.0])
for _p, _l, _r in zip(_sp.bezier_points, ['FREE', 'FREE', 'VECTOR', 'VECTOR', 'VECTOR', 'VECTOR', 'VECTOR', 'VECTOR', 'FREE', 'VECTOR', 'VECTOR', 'VECTOR', 'VECTOR'], ['FREE', 'FREE', 'VECTOR', 'VECTOR', 'VECTOR', 'VECTOR', 'VECTOR', 'FREE', 'FREE', 'VECTOR', 'VECTOR', 'VECTOR', 'VECTOR']): _p.handle_left_type = _l; _p.handle_right_type = _r
_sp.use_cyclic_u = True
_sp = cu_path3365.splines.new('BEZIER'); _sp.bezier_points.add(12)
_sp.bezier_points.foreach_set('co', [0.0002614, 0.001676, 0.0, 0.003658, 0.00559, 0.0, 0.0003054, 0.005725, 0.0, -0.003047, 0.005613, 0.0, -0.003046, 0.009058, 0.0, -0.003045, 0.0125, 0.0, -0.002075, 0.01229, 0.0, 0.003787, 0.008969, 0.0, 0.006639, 0.00138, 0.0, 0.006656, -0.001794, 0.0, 0.001761, -0.001893, 0.0, -0.003135, -0.001991, 0.0, 0.0002615, 0.001676, 0.0])
_sp.bezier_points.foreach_set('handle_left', [0.0002614, 0.001676, 0.0, 0.003658, 0.005454, 0.0, 0.002149, 0.005787, 0.0, -0.001929, 0.00565, 0.0, -0.003046, 0.00791, 0.0, -0.003045, 0.01136, 0.0, -0.002398, 0.01236, 0.0, 0.002562, 0.01032, 0.0, 0.00662, 0.004946, 0.0, 0.006651, -0.0007361, 0.0, 0.003393, -0.00186, 0.0, -0.001503, -0.001958, 0.0, -0.0008705, 0.0004535, 0.0])
_sp.bezier_points.foreach_set('handle_right', [0.002129, 0.003692, 0.0, 0.003658, 0.005726, 0.0, 0.0003054, 0.005725, 0.0, -0.003047, 0.006761, 0.0, -0.003046, 0.01021, 0.0, -0.002722, 0.01243, 0.0, -0.0001453, 0.01186, 0.0, 0.006049, 0.006466, 0.0, 0.006639, 0.00138, 0.0, 0.005025, -0.001827, 0.0, 0.000129, -0.001925, 0.0, -0.002003, -0.0007688, 0.0, 0.0002615, 0.001676, 0.0])
for _p, _l, _r in zip(_sp.bezier_points, ['FREE', 'FREE', 'FREE', 'VECTOR', 'VECTOR', 'VECTOR', 'VECTOR', 'FREE', 'FREE', 'VECTOR', 'VECTOR', 'VECTOR', 'VECTOR'], ['FREE', 'FREE', 'FREE', 'VECTOR', 'VECTOR', 'VECTOR', 'FREE', 'FREE', 'FREE', 'VECTOR', 'VECTOR', 'VECTOR', 'VECTOR']): _p.handle_left_type = _l; _p.handle_right_type = _r
_sp.use_cyclic_u = True
cu_path3365.materials.append(mat_svgmat_001)
cu_path3365.use_path_clamp = True
cu_path3365.bevel_resolution = 0
cu_path3365.extrude = 0.0005
cu_path3365.fill_mode = 'BOTH'

# ---- objects
ob_text = bpy.data.objects.new('Text', txt_text)
ob_curve = bpy.data.objects.new('Curve', cu_path3365)
ob_shapeindexedfaceset_005 = bpy.data.objects.new('ShapeIndexedFaceSet.005', me_shapeindexedfaceset_006)
ob_shapeindexedfaceset_001 = bpy.data.objects.new('ShapeIndexedFaceSet.001', me_shapeindexedfaceset_002)
ob_shapeindexedfaceset = bpy.data.objects.new('ShapeIndexedFaceSet', me_shapeindexedfaceset_001)
ob_lamp = bpy.data.objects.new('Lamp', light_lamp)
ob_camera = bpy.data.objects.new('Camera', cam_camera)

# ---- transforms, parenting, visibility, modifiers, constraints
ob_text.location = (-0.334, 0.4495, 0.1803)
ob_text.rotation_euler = (4.712, 0.0, 0.0)
ob_text.scale = (0.1783, 0.1783, 0.1783)
ob_text.lineart.crease_threshold = 0.0
ob_curve.location = (0.0398, 0.4472, -0.1334)
ob_curve.rotation_euler = (4.712, 0.0, 0.0)
ob_curve.scale = (10.75, 10.75, 10.75)
ob_curve.lineart.crease_threshold = 0.0
ob_shapeindexedfaceset_005.location = (0.0, 0.0, 0.0)
ob_shapeindexedfaceset_005.rotation_euler = (1.571, -0.0, 3.142)
ob_shapeindexedfaceset_005.lineart.crease_threshold = 0.0
ob_shapeindexedfaceset_001.location = (-0.07729, 0.0, 0.04679)
ob_shapeindexedfaceset_001.rotation_euler = (1.571, -0.0, 3.142)
ob_shapeindexedfaceset_001.lineart.crease_threshold = 0.0
ob_shapeindexedfaceset.location = (0.0, 0.0, 0.0)
ob_shapeindexedfaceset.rotation_euler = (1.571, -0.0, 3.142)
ob_shapeindexedfaceset.lineart.crease_threshold = 0.0
ob_lamp.location = (4.076, 1.005, 5.904)
ob_lamp.rotation_euler = (0.6503, 0.05522, 1.866)
ob_lamp.lock_rotations_4d = False
ob_lamp.empty_display_type = 'ARROWS'
ob_lamp.color = (0.0, 0.0, 0.0, 0.0)
ob_lamp.lineart.crease_threshold = 0.0
ob_camera.location = (7.481, -6.508, 5.344)
ob_camera.rotation_euler = (1.109, 0.01082, 0.8149)
ob_camera.lock_rotations_4d = False
ob_camera.empty_display_type = 'ARROWS'
ob_camera.color = (0.0, 0.0, 0.0, 0.0)
ob_camera.display_type = 'WIRE'
ob_camera.lineart.crease_threshold = 0.0

# ---- collection membership
col_collection_1.objects.link(ob_text)
col_collection_1.objects.link(ob_curve)
col_collection_1.objects.link(ob_shapeindexedfaceset_005)
col_collection_1.objects.link(ob_shapeindexedfaceset_001)
col_collection_1.objects.link(ob_shapeindexedfaceset)
col_collection_1.objects.link(ob_lamp)
col_collection_1.objects.link(ob_camera)

# ---- scene / render settings (as saved in the file)
scene.camera = ob_camera
scene.frame_start = 1; scene.frame_end = 250; scene.frame_set(1)
scene.render.engine = 'BLENDER_EEVEE_NEXT'
scene.render.resolution_percentage = 50
scene.render.dither_intensity = 0.0
scene.cycles.use_denoising = False
scene.cycles.samples = 10
scene.cycles.sampling_pattern = 'TABULATED_SOBOL'
scene.cycles.light_sampling_threshold = 0.0
scene.cycles.use_adaptive_sampling = False
scene.cycles.use_light_tree = False
scene.cycles.blur_glossy = 0.0
scene.cycles.pixel_filter_type = 'GAUSSIAN'
scene.cycles.sample_clamp_indirect = 0.0
scene.view_settings.view_transform = 'Standard'
bpy.context.view_layer.update()
